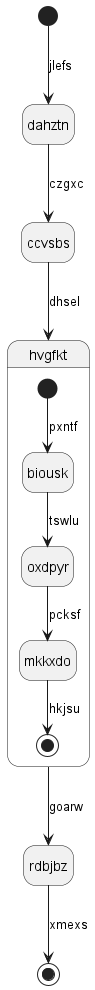

The diagram above was rendered by PlantUML. Its source (embedded in the PNG):
@startuml
hide empty description
state dahztn
[*] --> dahztn : jlefs
dahztn --> ccvsbs : czgxc
ccvsbs --> hvgfkt : dhsel
state hvgfkt {
[*] --> biousk : pxntf
biousk --> oxdpyr : tswlu
oxdpyr --> mkkxdo : pcksf
mkkxdo --> [*] : hkjsu
}
hvgfkt --> rdbjbz : goarw
rdbjbz --> [*] : xmexs
@enduml